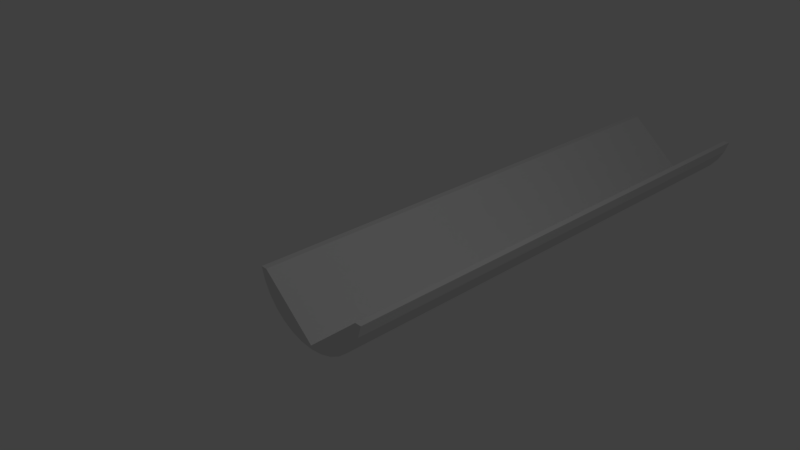 # Source: chute.blend  (saved by Blender 2.79.0; exported with 4.5.12 LTS)
import bpy
from mathutils import Matrix  # noqa: F401  (used for matrix-valued properties, if any)

bpy.ops.wm.read_factory_settings(use_empty=True)
scene = bpy.context.scene
scene.name = 'Scene'

# ---- collections
col_collection_1 = bpy.data.collections.new('Collection 1'); scene.collection.children.link(col_collection_1)

# ---- world
world_world = bpy.data.worlds.new('World'); scene.world = world_world
world_world.color = (0.05088, 0.05088, 0.05088)
world_world.use_sun_shadow = False
world_world.sun_shadow_jitter_overblur = 0.0
world_world.cycles.sampling_method = 'MANUAL'

# ---- cameras
cam_camera = bpy.data.cameras.new('Camera')
cam_camera.clip_end = 100.0
cam_camera.lens = 35.0
cam_camera.sensor_width = 32.0
cam_camera.sensor_height = 18.0
cam_camera.ortho_scale = 7.314
cam_camera.dof.focus_distance = 0.0
cam_camera.dof.aperture_fstop = 128.0

# ---- lights
light_lamp = bpy.data.lights.new('Lamp', 'POINT')
light_lamp.transmission_factor = 0.0
light_lamp.cutoff_distance = 30.0
light_lamp.energy = 100.0
light_lamp.shadow_buffer_clip_start = 1.001
light_lamp.shadow_soft_size = 0.1
light_lamp.shadow_maximum_resolution = 0.006
light_lamp.use_absolute_resolution = True

# ---- meshes
me_cylinder = bpy.data.meshes.new('Cylinder')
me_cylinder.from_pydata([(0.9808, -0.1951, -7.547), (0.9808, -0.1951, 1.0), (0.9239, -0.3827, -7.547), (0.9239, -0.3827, 1.0), (0.8315, -0.5556, -7.547), (0.8315, -0.5556, 1.0), (0.7071, -0.7071, -7.547), (0.7071, -0.7071, 1.0), (0.5556, -0.8315, -7.547), (0.5556, -0.8315, 1.0), (0.3827, -0.9239, -7.547), (0.3827, -0.9239, 1.0), (0.1951, -0.9808, -7.547), (0.1951, -0.9808, 1.0), (-3.258e-07, -1.0, -7.547), (-3.258e-07, -1.0, 1.0), (-0.1951, -0.9808, -7.547), (-0.1951, -0.9808, 1.0), (-0.3827, -0.9239, -7.547), (-0.3827, -0.9239, 1.0), (-0.5556, -0.8315, -7.547), (-0.5556, -0.8315, 1.0), (-0.7071, -0.7071, -7.547), (-0.7071, -0.7071, 1.0), (-0.8315, -0.5556, -7.547), (-0.8315, -0.5556, 1.0), (-0.9239, -0.3827, -7.547), (-0.9239, -0.3827, 1.0), (-0.9808, -0.1951, -7.547), (-0.9808, -0.1951, 1.0), (-5.96e-08, -0.9466, 1.0), (-5.96e-08, -0.9466, -7.547), (0.8808, -0.1951, 1.0), (0.8808, -0.1951, -7.547), (-0.8808, -0.1951, 1.0), (-0.8808, -0.1951, -7.547)], [], [(0, 1, 3, 2), (2, 3, 5, 4), (4, 5, 7, 6), (6, 7, 9, 8), (8, 9, 11, 10), (10, 11, 13, 12), (12, 13, 15, 14), (14, 15, 17, 16), (16, 17, 19, 18), (18, 19, 21, 20), (20, 21, 23, 22), (22, 23, 25, 24), (24, 25, 27, 26), (26, 27, 29, 28), (35, 34, 30, 31), (31, 30, 32, 33), (1, 0, 33, 32), (28, 29, 34, 35), (3, 1, 32, 30, 34, 29, 27, 25, 23, 21, 19, 17, 15, 13, 11, 9, 7, 5), (0, 2, 4, 6, 8, 10, 12, 14, 16, 18, 20, 22, 24, 26, 28, 35, 31, 33)])
me_cylinder.use_remesh_preserve_volume = False
me_cylinder.use_remesh_preserve_attributes = False
me_cylinder.use_mirror_vertex_groups = False
me_cylinder.update()

# ---- objects
ob_cylinder = bpy.data.objects.new('Cylinder', me_cylinder)
ob_lamp = bpy.data.objects.new('Lamp', light_lamp)
ob_camera = bpy.data.objects.new('Camera', cam_camera)

# ---- transforms, parenting, visibility, modifiers, constraints
ob_cylinder.location = (0.0, 0.0, 0.0)
ob_cylinder.rotation_euler = (1.571, -0.0, 0.0)
ob_cylinder.lineart.crease_threshold = 0.0
ob_lamp.location = (4.076, 1.005, 5.904)
ob_lamp.rotation_euler = (0.6503, 0.05522, 1.866)
ob_lamp.lock_rotations_4d = False
ob_lamp.empty_display_type = 'ARROWS'
ob_lamp.color = (0.0, 0.0, 0.0, 0.0)
ob_lamp.lineart.crease_threshold = 0.0
ob_camera.location = (7.481, -6.508, 5.344)
ob_camera.rotation_euler = (1.109, 0.0, 0.8149)
ob_camera.lock_rotations_4d = False
ob_camera.empty_display_type = 'ARROWS'
ob_camera.color = (0.0, 0.0, 0.0, 0.0)
ob_camera.display_type = 'WIRE'
ob_camera.lineart.crease_threshold = 0.0

# ---- collection membership
col_collection_1.objects.link(ob_cylinder)
col_collection_1.objects.link(ob_lamp)
col_collection_1.objects.link(ob_camera)

# ---- scene / render settings (as saved in the file)
scene.camera = ob_camera
scene.frame_start = 1; scene.frame_end = 250; scene.frame_set(1)
scene.render.engine = 'BLENDER_EEVEE_NEXT'
scene.render.resolution_percentage = 50
scene.render.dither_intensity = 0.0
scene.cycles.use_denoising = False
scene.cycles.samples = 128
scene.cycles.sampling_pattern = 'TABULATED_SOBOL'
scene.cycles.use_adaptive_sampling = False
scene.cycles.use_light_tree = False
scene.cycles.blur_glossy = 0.0
scene.cycles.sample_clamp_indirect = 0.0
scene.view_settings.view_transform = 'Standard'
bpy.context.view_layer.update()
